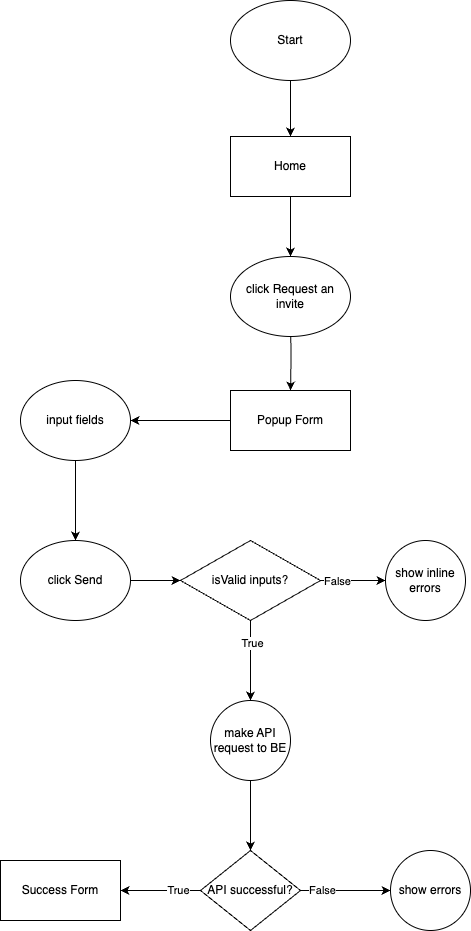

The diagram above was exported from draw.io. Its source (the exported page's mxGraphModel, read from the mxfile embedded in the PNG):
<mxGraphModel dx="1956" dy="2230" grid="1" gridSize="10" guides="1" tooltips="1" connect="1" arrows="1" fold="1" page="1" pageScale="1" pageWidth="850" pageHeight="1100" math="0" shadow="0">
  <root>
    <mxCell id="0" />
    <mxCell id="1" parent="0" />
    <mxCell id="2" value="" style="edgeStyle=orthogonalEdgeStyle;rounded=0;orthogonalLoop=1;jettySize=auto;html=1;" edge="1" source="3" target="5" parent="1">
      <mxGeometry relative="1" as="geometry" />
    </mxCell>
    <mxCell id="3" value="Start" style="ellipse;whiteSpace=wrap;html=1;" vertex="1" parent="1">
      <mxGeometry x="1340" y="-90" width="120" height="80" as="geometry" />
    </mxCell>
    <mxCell id="4" value="" style="edgeStyle=orthogonalEdgeStyle;rounded=0;orthogonalLoop=1;jettySize=auto;html=1;" edge="1" source="5" target="9" parent="1">
      <mxGeometry relative="1" as="geometry" />
    </mxCell>
    <mxCell id="5" value="Home" style="whiteSpace=wrap;html=1;" vertex="1" parent="1">
      <mxGeometry x="1340" y="46" width="120" height="60" as="geometry" />
    </mxCell>
    <mxCell id="6" value="" style="edgeStyle=orthogonalEdgeStyle;rounded=0;orthogonalLoop=1;jettySize=auto;html=1;" edge="1" target="8" parent="1">
      <mxGeometry relative="1" as="geometry">
        <mxPoint x="1399.9999999999995" y="229.99999999999955" as="sourcePoint" />
      </mxGeometry>
    </mxCell>
    <mxCell id="7" value="" style="edgeStyle=orthogonalEdgeStyle;rounded=0;orthogonalLoop=1;jettySize=auto;html=1;" edge="1" source="8" target="11" parent="1">
      <mxGeometry relative="1" as="geometry" />
    </mxCell>
    <mxCell id="8" value="Popup Form" style="whiteSpace=wrap;html=1;" vertex="1" parent="1">
      <mxGeometry x="1340" y="300" width="120" height="60" as="geometry" />
    </mxCell>
    <mxCell id="9" value="click Request an invite" style="ellipse;whiteSpace=wrap;html=1;" vertex="1" parent="1">
      <mxGeometry x="1340" y="166" width="120" height="80" as="geometry" />
    </mxCell>
    <mxCell id="10" value="" style="edgeStyle=orthogonalEdgeStyle;rounded=0;orthogonalLoop=1;jettySize=auto;html=1;" edge="1" source="11" target="13" parent="1">
      <mxGeometry relative="1" as="geometry" />
    </mxCell>
    <mxCell id="11" value="input fields" style="ellipse;whiteSpace=wrap;html=1;" vertex="1" parent="1">
      <mxGeometry x="1130" y="290" width="110" height="80" as="geometry" />
    </mxCell>
    <mxCell id="12" value="" style="edgeStyle=orthogonalEdgeStyle;rounded=0;orthogonalLoop=1;jettySize=auto;html=1;" edge="1" source="13" target="18" parent="1">
      <mxGeometry relative="1" as="geometry" />
    </mxCell>
    <mxCell id="13" value="click Send" style="ellipse;whiteSpace=wrap;html=1;" vertex="1" parent="1">
      <mxGeometry x="1130" y="450" width="110" height="80" as="geometry" />
    </mxCell>
    <mxCell id="14" value="" style="edgeStyle=orthogonalEdgeStyle;rounded=0;orthogonalLoop=1;jettySize=auto;html=1;" edge="1" source="18" target="19" parent="1">
      <mxGeometry relative="1" as="geometry" />
    </mxCell>
    <mxCell id="15" value="False" style="edgeLabel;html=1;align=center;verticalAlign=middle;resizable=0;points=[];" vertex="1" connectable="0" parent="14">
      <mxGeometry x="-0.5321" relative="1" as="geometry">
        <mxPoint as="offset" />
      </mxGeometry>
    </mxCell>
    <mxCell id="16" value="" style="edgeStyle=orthogonalEdgeStyle;rounded=0;orthogonalLoop=1;jettySize=auto;html=1;" edge="1" source="18" target="21" parent="1">
      <mxGeometry relative="1" as="geometry" />
    </mxCell>
    <mxCell id="17" value="True" style="edgeLabel;html=1;align=center;verticalAlign=middle;resizable=0;points=[];" vertex="1" connectable="0" parent="16">
      <mxGeometry x="-0.4607" y="1" relative="1" as="geometry">
        <mxPoint as="offset" />
      </mxGeometry>
    </mxCell>
    <mxCell id="18" value="isValid inputs?" style="rhombus;whiteSpace=wrap;html=1;" vertex="1" parent="1">
      <mxGeometry x="1290" y="450" width="140" height="80" as="geometry" />
    </mxCell>
    <mxCell id="19" value="show inline errors" style="ellipse;whiteSpace=wrap;html=1;" vertex="1" parent="1">
      <mxGeometry x="1495" y="450" width="80" height="80" as="geometry" />
    </mxCell>
    <mxCell id="20" value="" style="edgeStyle=orthogonalEdgeStyle;rounded=0;orthogonalLoop=1;jettySize=auto;html=1;" edge="1" source="21" target="26" parent="1">
      <mxGeometry relative="1" as="geometry" />
    </mxCell>
    <mxCell id="21" value="make API request to BE" style="ellipse;whiteSpace=wrap;html=1;" vertex="1" parent="1">
      <mxGeometry x="1320" y="610" width="80" height="80" as="geometry" />
    </mxCell>
    <mxCell id="22" value="" style="edgeStyle=orthogonalEdgeStyle;rounded=0;orthogonalLoop=1;jettySize=auto;html=1;" edge="1" source="26" target="27" parent="1">
      <mxGeometry relative="1" as="geometry" />
    </mxCell>
    <mxCell id="23" value="False" style="edgeLabel;html=1;align=center;verticalAlign=middle;resizable=0;points=[];" vertex="1" connectable="0" parent="22">
      <mxGeometry x="-0.5048" y="1" relative="1" as="geometry">
        <mxPoint x="-1" as="offset" />
      </mxGeometry>
    </mxCell>
    <mxCell id="24" value="" style="edgeStyle=orthogonalEdgeStyle;rounded=0;orthogonalLoop=1;jettySize=auto;html=1;" edge="1" source="26" target="28" parent="1">
      <mxGeometry relative="1" as="geometry" />
    </mxCell>
    <mxCell id="25" value="True" style="edgeLabel;html=1;align=center;verticalAlign=middle;resizable=0;points=[];" vertex="1" connectable="0" parent="24">
      <mxGeometry x="-0.52" y="1" relative="1" as="geometry">
        <mxPoint x="-3" y="-2" as="offset" />
      </mxGeometry>
    </mxCell>
    <mxCell id="26" value="API successful?" style="rhombus;whiteSpace=wrap;html=1;" vertex="1" parent="1">
      <mxGeometry x="1310" y="760" width="100" height="80" as="geometry" />
    </mxCell>
    <mxCell id="27" value="show errors" style="ellipse;whiteSpace=wrap;html=1;" vertex="1" parent="1">
      <mxGeometry x="1500" y="760" width="80" height="80" as="geometry" />
    </mxCell>
    <mxCell id="28" value="Success Form" style="whiteSpace=wrap;html=1;" vertex="1" parent="1">
      <mxGeometry x="1110" y="770" width="120" height="60" as="geometry" />
    </mxCell>
  </root>
</mxGraphModel>